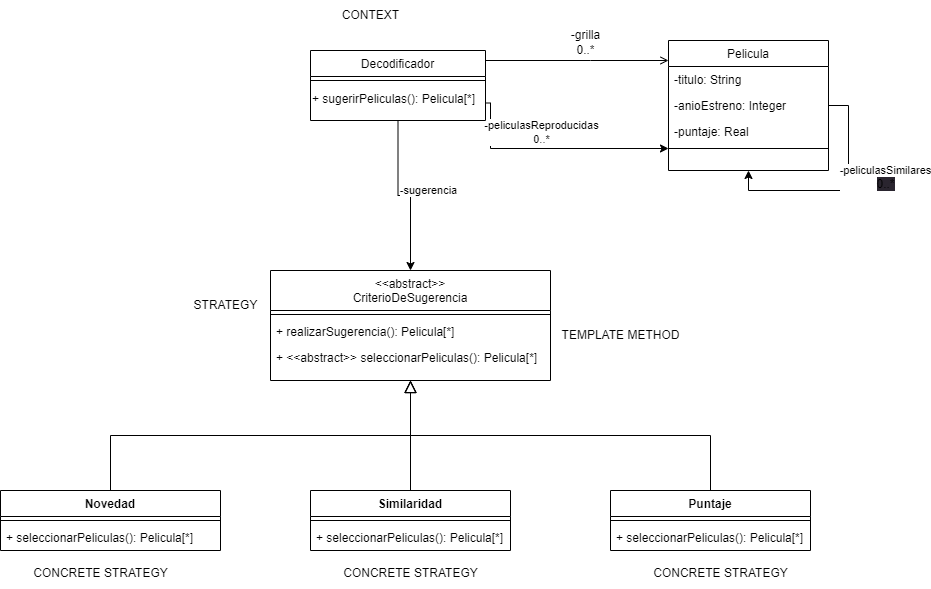

The diagram above was exported from draw.io. Its source (the exported page's mxGraphModel, read from the mxfile embedded in the PNG):
<mxGraphModel dx="2181" dy="674" grid="1" gridSize="10" guides="1" tooltips="1" connect="1" arrows="1" fold="1" page="1" pageScale="1" pageWidth="827" pageHeight="1169" math="0" shadow="0">
  <root>
    <mxCell id="WIyWlLk6GJQsqaUBKTNV-0" />
    <mxCell id="WIyWlLk6GJQsqaUBKTNV-1" parent="WIyWlLk6GJQsqaUBKTNV-0" />
    <mxCell id="4hrmhW9ag9uS5Z7Bkfyy-12" style="edgeStyle=orthogonalEdgeStyle;rounded=0;orthogonalLoop=1;jettySize=auto;html=1;exitX=1;exitY=0.75;exitDx=0;exitDy=0;" parent="WIyWlLk6GJQsqaUBKTNV-1" source="zkfFHV4jXpPFQw0GAbJ--0" target="zkfFHV4jXpPFQw0GAbJ--17" edge="1">
      <mxGeometry relative="1" as="geometry">
        <Array as="points">
          <mxPoint x="330" y="228" />
        </Array>
      </mxGeometry>
    </mxCell>
    <mxCell id="4hrmhW9ag9uS5Z7Bkfyy-13" value="-peliculasReproducidas&lt;br&gt;0..*" style="edgeLabel;html=1;align=center;verticalAlign=middle;resizable=0;points=[];" parent="4hrmhW9ag9uS5Z7Bkfyy-12" vertex="1" connectable="0">
      <mxGeometry x="-0.1751" relative="1" as="geometry">
        <mxPoint x="7" y="-17" as="offset" />
      </mxGeometry>
    </mxCell>
    <mxCell id="4hrmhW9ag9uS5Z7Bkfyy-14" style="edgeStyle=orthogonalEdgeStyle;rounded=0;orthogonalLoop=1;jettySize=auto;html=1;exitX=0.5;exitY=1;exitDx=0;exitDy=0;" parent="WIyWlLk6GJQsqaUBKTNV-1" source="zkfFHV4jXpPFQw0GAbJ--0" target="zkfFHV4jXpPFQw0GAbJ--13" edge="1">
      <mxGeometry relative="1" as="geometry" />
    </mxCell>
    <mxCell id="4hrmhW9ag9uS5Z7Bkfyy-16" value="-sugerencia" style="edgeLabel;html=1;align=center;verticalAlign=middle;resizable=0;points=[];" parent="4hrmhW9ag9uS5Z7Bkfyy-14" vertex="1" connectable="0">
      <mxGeometry x="-0.2727" y="-1" relative="1" as="geometry">
        <mxPoint x="31" y="10" as="offset" />
      </mxGeometry>
    </mxCell>
    <mxCell id="zkfFHV4jXpPFQw0GAbJ--0" value="Decodificador" style="swimlane;fontStyle=0;align=center;verticalAlign=top;childLayout=stackLayout;horizontal=1;startSize=26;horizontalStack=0;resizeParent=1;resizeLast=0;collapsible=1;marginBottom=0;rounded=0;shadow=0;strokeWidth=1;" parent="WIyWlLk6GJQsqaUBKTNV-1" vertex="1">
      <mxGeometry x="150" y="130" width="175" height="70" as="geometry">
        <mxRectangle x="230" y="140" width="160" height="26" as="alternateBounds" />
      </mxGeometry>
    </mxCell>
    <mxCell id="zkfFHV4jXpPFQw0GAbJ--4" value="" style="line;html=1;strokeWidth=1;align=left;verticalAlign=middle;spacingTop=-1;spacingLeft=3;spacingRight=3;rotatable=0;labelPosition=right;points=[];portConstraint=eastwest;" parent="zkfFHV4jXpPFQw0GAbJ--0" vertex="1">
      <mxGeometry y="26" width="175" height="8" as="geometry" />
    </mxCell>
    <mxCell id="4hrmhW9ag9uS5Z7Bkfyy-44" value="+ sugerirPeliculas(): Pelicula[*]" style="text;html=1;align=left;verticalAlign=middle;resizable=0;points=[];autosize=1;strokeColor=none;fillColor=none;" parent="zkfFHV4jXpPFQw0GAbJ--0" vertex="1">
      <mxGeometry y="34" width="175" height="30" as="geometry" />
    </mxCell>
    <mxCell id="zkfFHV4jXpPFQw0GAbJ--13" value="&lt;&lt;abstract&gt;&gt;&#10;CriterioDeSugerencia" style="swimlane;fontStyle=0;align=center;verticalAlign=top;childLayout=stackLayout;horizontal=1;startSize=40;horizontalStack=0;resizeParent=1;resizeLast=0;collapsible=1;marginBottom=0;rounded=0;shadow=0;strokeWidth=1;" parent="WIyWlLk6GJQsqaUBKTNV-1" vertex="1">
      <mxGeometry x="110" y="350" width="280" height="110" as="geometry">
        <mxRectangle x="340" y="380" width="170" height="26" as="alternateBounds" />
      </mxGeometry>
    </mxCell>
    <mxCell id="zkfFHV4jXpPFQw0GAbJ--15" value="" style="line;html=1;strokeWidth=1;align=left;verticalAlign=middle;spacingTop=-1;spacingLeft=3;spacingRight=3;rotatable=0;labelPosition=right;points=[];portConstraint=eastwest;" parent="zkfFHV4jXpPFQw0GAbJ--13" vertex="1">
      <mxGeometry y="40" width="280" height="8" as="geometry" />
    </mxCell>
    <mxCell id="4hrmhW9ag9uS5Z7Bkfyy-36" value="+ realizarSugerencia(): Pelicula[*]" style="text;strokeColor=none;fillColor=none;align=left;verticalAlign=top;spacingLeft=4;spacingRight=4;overflow=hidden;rotatable=0;points=[[0,0.5],[1,0.5]];portConstraint=eastwest;whiteSpace=wrap;html=1;" parent="zkfFHV4jXpPFQw0GAbJ--13" vertex="1">
      <mxGeometry y="48" width="280" height="26" as="geometry" />
    </mxCell>
    <mxCell id="4hrmhW9ag9uS5Z7Bkfyy-40" value="+ &amp;lt;&amp;lt;abstract&amp;gt;&amp;gt; seleccionarPeliculas(): Pelicula[*]" style="text;strokeColor=none;fillColor=none;align=left;verticalAlign=top;spacingLeft=4;spacingRight=4;overflow=hidden;rotatable=0;points=[[0,0.5],[1,0.5]];portConstraint=eastwest;whiteSpace=wrap;html=1;" parent="zkfFHV4jXpPFQw0GAbJ--13" vertex="1">
      <mxGeometry y="74" width="280" height="36" as="geometry" />
    </mxCell>
    <mxCell id="zkfFHV4jXpPFQw0GAbJ--17" value="Pelicula" style="swimlane;fontStyle=0;align=center;verticalAlign=top;childLayout=stackLayout;horizontal=1;startSize=26;horizontalStack=0;resizeParent=1;resizeLast=0;collapsible=1;marginBottom=0;rounded=0;shadow=0;strokeWidth=1;" parent="WIyWlLk6GJQsqaUBKTNV-1" vertex="1">
      <mxGeometry x="508" y="120" width="160" height="130" as="geometry">
        <mxRectangle x="550" y="140" width="160" height="26" as="alternateBounds" />
      </mxGeometry>
    </mxCell>
    <mxCell id="zkfFHV4jXpPFQw0GAbJ--18" value="-titulo: String" style="text;align=left;verticalAlign=top;spacingLeft=4;spacingRight=4;overflow=hidden;rotatable=0;points=[[0,0.5],[1,0.5]];portConstraint=eastwest;" parent="zkfFHV4jXpPFQw0GAbJ--17" vertex="1">
      <mxGeometry y="26" width="160" height="26" as="geometry" />
    </mxCell>
    <mxCell id="zkfFHV4jXpPFQw0GAbJ--19" value="-anioEstreno: Integer" style="text;align=left;verticalAlign=top;spacingLeft=4;spacingRight=4;overflow=hidden;rotatable=0;points=[[0,0.5],[1,0.5]];portConstraint=eastwest;rounded=0;shadow=0;html=0;" parent="zkfFHV4jXpPFQw0GAbJ--17" vertex="1">
      <mxGeometry y="52" width="160" height="26" as="geometry" />
    </mxCell>
    <mxCell id="zkfFHV4jXpPFQw0GAbJ--20" value="-puntaje: Real" style="text;align=left;verticalAlign=top;spacingLeft=4;spacingRight=4;overflow=hidden;rotatable=0;points=[[0,0.5],[1,0.5]];portConstraint=eastwest;rounded=0;shadow=0;html=0;" parent="zkfFHV4jXpPFQw0GAbJ--17" vertex="1">
      <mxGeometry y="78" width="160" height="26" as="geometry" />
    </mxCell>
    <mxCell id="zkfFHV4jXpPFQw0GAbJ--23" value="" style="line;html=1;strokeWidth=1;align=left;verticalAlign=middle;spacingTop=-1;spacingLeft=3;spacingRight=3;rotatable=0;labelPosition=right;points=[];portConstraint=eastwest;" parent="zkfFHV4jXpPFQw0GAbJ--17" vertex="1">
      <mxGeometry y="104" width="160" height="8" as="geometry" />
    </mxCell>
    <mxCell id="zkfFHV4jXpPFQw0GAbJ--26" value="" style="endArrow=open;shadow=0;strokeWidth=1;rounded=0;endFill=1;edgeStyle=elbowEdgeStyle;elbow=vertical;" parent="WIyWlLk6GJQsqaUBKTNV-1" source="zkfFHV4jXpPFQw0GAbJ--0" target="zkfFHV4jXpPFQw0GAbJ--17" edge="1">
      <mxGeometry x="0.5" y="41" relative="1" as="geometry">
        <mxPoint x="380" y="192" as="sourcePoint" />
        <mxPoint x="540" y="192" as="targetPoint" />
        <mxPoint x="-40" y="32" as="offset" />
        <Array as="points">
          <mxPoint x="430" y="140" />
        </Array>
      </mxGeometry>
    </mxCell>
    <mxCell id="zkfFHV4jXpPFQw0GAbJ--29" value="-grilla&lt;br&gt;0..*" style="text;html=1;resizable=0;points=[];;align=center;verticalAlign=middle;labelBackgroundColor=none;rounded=0;shadow=0;strokeWidth=1;fontSize=12;" parent="zkfFHV4jXpPFQw0GAbJ--26" vertex="1" connectable="0">
      <mxGeometry x="0.5" y="49" relative="1" as="geometry">
        <mxPoint x="-38" y="30" as="offset" />
      </mxGeometry>
    </mxCell>
    <mxCell id="4hrmhW9ag9uS5Z7Bkfyy-8" style="edgeStyle=orthogonalEdgeStyle;rounded=0;orthogonalLoop=1;jettySize=auto;html=1;exitX=1;exitY=0.5;exitDx=0;exitDy=0;" parent="WIyWlLk6GJQsqaUBKTNV-1" source="zkfFHV4jXpPFQw0GAbJ--17" target="zkfFHV4jXpPFQw0GAbJ--17" edge="1">
      <mxGeometry relative="1" as="geometry" />
    </mxCell>
    <mxCell id="4hrmhW9ag9uS5Z7Bkfyy-10" value="-peliculasSimilares&lt;br style=&quot;font-size: 12px; background-color: rgb(42, 37, 47);&quot;&gt;&lt;span style=&quot;font-size: 12px; background-color: rgb(42, 37, 47);&quot;&gt;0..*&lt;/span&gt;" style="edgeLabel;html=1;align=center;verticalAlign=middle;resizable=0;points=[];" parent="4hrmhW9ag9uS5Z7Bkfyy-8" vertex="1" connectable="0">
      <mxGeometry x="0.0821" y="-1" relative="1" as="geometry">
        <mxPoint x="53" y="-13" as="offset" />
      </mxGeometry>
    </mxCell>
    <mxCell id="4hrmhW9ag9uS5Z7Bkfyy-17" value="Novedad" style="swimlane;fontStyle=1;align=center;verticalAlign=top;childLayout=stackLayout;horizontal=1;startSize=26;horizontalStack=0;resizeParent=1;resizeParentMax=0;resizeLast=0;collapsible=1;marginBottom=0;whiteSpace=wrap;html=1;" parent="WIyWlLk6GJQsqaUBKTNV-1" vertex="1">
      <mxGeometry x="-160" y="570" width="220" height="60" as="geometry" />
    </mxCell>
    <mxCell id="4hrmhW9ag9uS5Z7Bkfyy-19" value="" style="line;strokeWidth=1;fillColor=none;align=left;verticalAlign=middle;spacingTop=-1;spacingLeft=3;spacingRight=3;rotatable=0;labelPosition=right;points=[];portConstraint=eastwest;strokeColor=inherit;" parent="4hrmhW9ag9uS5Z7Bkfyy-17" vertex="1">
      <mxGeometry y="26" width="220" height="8" as="geometry" />
    </mxCell>
    <mxCell id="4hrmhW9ag9uS5Z7Bkfyy-37" value="+ seleccionarPeliculas(): Pelicula[*]" style="text;strokeColor=none;fillColor=none;align=left;verticalAlign=top;spacingLeft=4;spacingRight=4;overflow=hidden;rotatable=0;points=[[0,0.5],[1,0.5]];portConstraint=eastwest;whiteSpace=wrap;html=1;" parent="4hrmhW9ag9uS5Z7Bkfyy-17" vertex="1">
      <mxGeometry y="34" width="220" height="26" as="geometry" />
    </mxCell>
    <mxCell id="4hrmhW9ag9uS5Z7Bkfyy-21" value="Similaridad" style="swimlane;fontStyle=1;align=center;verticalAlign=top;childLayout=stackLayout;horizontal=1;startSize=26;horizontalStack=0;resizeParent=1;resizeParentMax=0;resizeLast=0;collapsible=1;marginBottom=0;whiteSpace=wrap;html=1;" parent="WIyWlLk6GJQsqaUBKTNV-1" vertex="1">
      <mxGeometry x="150" y="570" width="200" height="60" as="geometry" />
    </mxCell>
    <mxCell id="4hrmhW9ag9uS5Z7Bkfyy-23" value="" style="line;strokeWidth=1;fillColor=none;align=left;verticalAlign=middle;spacingTop=-1;spacingLeft=3;spacingRight=3;rotatable=0;labelPosition=right;points=[];portConstraint=eastwest;strokeColor=inherit;" parent="4hrmhW9ag9uS5Z7Bkfyy-21" vertex="1">
      <mxGeometry y="26" width="200" height="8" as="geometry" />
    </mxCell>
    <mxCell id="4hrmhW9ag9uS5Z7Bkfyy-24" value="+ seleccionarPeliculas(): Pelicula[*]" style="text;strokeColor=none;fillColor=none;align=left;verticalAlign=top;spacingLeft=4;spacingRight=4;overflow=hidden;rotatable=0;points=[[0,0.5],[1,0.5]];portConstraint=eastwest;whiteSpace=wrap;html=1;" parent="4hrmhW9ag9uS5Z7Bkfyy-21" vertex="1">
      <mxGeometry y="34" width="200" height="26" as="geometry" />
    </mxCell>
    <mxCell id="4hrmhW9ag9uS5Z7Bkfyy-25" value="Puntaje" style="swimlane;fontStyle=1;align=center;verticalAlign=top;childLayout=stackLayout;horizontal=1;startSize=26;horizontalStack=0;resizeParent=1;resizeParentMax=0;resizeLast=0;collapsible=1;marginBottom=0;whiteSpace=wrap;html=1;" parent="WIyWlLk6GJQsqaUBKTNV-1" vertex="1">
      <mxGeometry x="450" y="570" width="200" height="60" as="geometry" />
    </mxCell>
    <mxCell id="4hrmhW9ag9uS5Z7Bkfyy-27" value="" style="line;strokeWidth=1;fillColor=none;align=left;verticalAlign=middle;spacingTop=-1;spacingLeft=3;spacingRight=3;rotatable=0;labelPosition=right;points=[];portConstraint=eastwest;strokeColor=inherit;" parent="4hrmhW9ag9uS5Z7Bkfyy-25" vertex="1">
      <mxGeometry y="26" width="200" height="8" as="geometry" />
    </mxCell>
    <mxCell id="4hrmhW9ag9uS5Z7Bkfyy-39" value="+ seleccionarPeliculas(): Pelicula[*]" style="text;strokeColor=none;fillColor=none;align=left;verticalAlign=top;spacingLeft=4;spacingRight=4;overflow=hidden;rotatable=0;points=[[0,0.5],[1,0.5]];portConstraint=eastwest;whiteSpace=wrap;html=1;" parent="4hrmhW9ag9uS5Z7Bkfyy-25" vertex="1">
      <mxGeometry y="34" width="200" height="26" as="geometry" />
    </mxCell>
    <mxCell id="4hrmhW9ag9uS5Z7Bkfyy-29" value="" style="endArrow=block;endSize=10;endFill=0;shadow=0;strokeWidth=1;rounded=0;edgeStyle=elbowEdgeStyle;elbow=vertical;" parent="WIyWlLk6GJQsqaUBKTNV-1" source="4hrmhW9ag9uS5Z7Bkfyy-25" target="zkfFHV4jXpPFQw0GAbJ--13" edge="1">
      <mxGeometry width="160" relative="1" as="geometry">
        <mxPoint x="370" y="482" as="sourcePoint" />
        <mxPoint x="260" y="380" as="targetPoint" />
      </mxGeometry>
    </mxCell>
    <mxCell id="4hrmhW9ag9uS5Z7Bkfyy-30" value="" style="endArrow=block;endSize=10;endFill=0;shadow=0;strokeWidth=1;rounded=0;edgeStyle=elbowEdgeStyle;elbow=vertical;" parent="WIyWlLk6GJQsqaUBKTNV-1" source="4hrmhW9ag9uS5Z7Bkfyy-21" target="zkfFHV4jXpPFQw0GAbJ--13" edge="1">
      <mxGeometry width="160" relative="1" as="geometry">
        <mxPoint x="455" y="509" as="sourcePoint" />
        <mxPoint x="260" y="470" as="targetPoint" />
      </mxGeometry>
    </mxCell>
    <mxCell id="4hrmhW9ag9uS5Z7Bkfyy-31" value="" style="endArrow=block;endSize=10;endFill=0;shadow=0;strokeWidth=1;rounded=0;edgeStyle=elbowEdgeStyle;elbow=vertical;" parent="WIyWlLk6GJQsqaUBKTNV-1" source="4hrmhW9ag9uS5Z7Bkfyy-17" target="zkfFHV4jXpPFQw0GAbJ--13" edge="1">
      <mxGeometry width="160" relative="1" as="geometry">
        <mxPoint x="465" y="519" as="sourcePoint" />
        <mxPoint x="270" y="480" as="targetPoint" />
      </mxGeometry>
    </mxCell>
    <mxCell id="4hrmhW9ag9uS5Z7Bkfyy-32" value="STRATEGY" style="text;html=1;align=center;verticalAlign=middle;resizable=0;points=[];autosize=1;strokeColor=none;fillColor=none;" parent="WIyWlLk6GJQsqaUBKTNV-1" vertex="1">
      <mxGeometry x="20" y="370" width="90" height="30" as="geometry" />
    </mxCell>
    <mxCell id="4hrmhW9ag9uS5Z7Bkfyy-33" value="CONCRETE STRATEGY" style="text;html=1;align=center;verticalAlign=middle;resizable=0;points=[];autosize=1;strokeColor=none;fillColor=none;" parent="WIyWlLk6GJQsqaUBKTNV-1" vertex="1">
      <mxGeometry x="-140" y="638" width="160" height="30" as="geometry" />
    </mxCell>
    <mxCell id="4hrmhW9ag9uS5Z7Bkfyy-34" value="CONCRETE STRATEGY" style="text;html=1;align=center;verticalAlign=middle;resizable=0;points=[];autosize=1;strokeColor=none;fillColor=none;" parent="WIyWlLk6GJQsqaUBKTNV-1" vertex="1">
      <mxGeometry x="480" y="638" width="160" height="30" as="geometry" />
    </mxCell>
    <mxCell id="4hrmhW9ag9uS5Z7Bkfyy-35" value="CONCRETE STRATEGY" style="text;html=1;align=center;verticalAlign=middle;resizable=0;points=[];autosize=1;strokeColor=none;fillColor=none;" parent="WIyWlLk6GJQsqaUBKTNV-1" vertex="1">
      <mxGeometry x="170" y="638" width="160" height="30" as="geometry" />
    </mxCell>
    <mxCell id="4hrmhW9ag9uS5Z7Bkfyy-42" value="TEMPLATE METHOD" style="text;html=1;align=center;verticalAlign=middle;resizable=0;points=[];autosize=1;strokeColor=none;fillColor=none;" parent="WIyWlLk6GJQsqaUBKTNV-1" vertex="1">
      <mxGeometry x="390" y="400" width="140" height="30" as="geometry" />
    </mxCell>
    <mxCell id="4hrmhW9ag9uS5Z7Bkfyy-43" value="CONTEXT" style="text;html=1;align=center;verticalAlign=middle;resizable=0;points=[];autosize=1;strokeColor=none;fillColor=none;" parent="WIyWlLk6GJQsqaUBKTNV-1" vertex="1">
      <mxGeometry x="170" y="80" width="80" height="30" as="geometry" />
    </mxCell>
  </root>
</mxGraphModel>